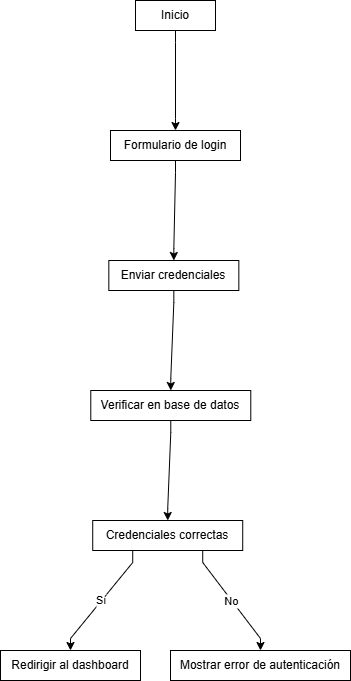

The diagram above was exported from draw.io. Its source (the exported page's mxGraphModel, read from the mxfile embedded in the PNG):
<mxGraphModel dx="3691" dy="2279" grid="1" gridSize="10" guides="1" tooltips="1" connect="1" arrows="1" fold="1" page="1" pageScale="1" pageWidth="827" pageHeight="1169" math="0" shadow="0">
  <root>
    <mxCell id="0" />
    <mxCell id="1" parent="0" />
    <mxCell id="htRH0r_okz4DSG-J-ybj-252" value="Inicio" style="whiteSpace=wrap;html=1;" vertex="1" parent="1">
      <mxGeometry x="-805" y="-1060" width="80" height="30" as="geometry" />
    </mxCell>
    <mxCell id="htRH0r_okz4DSG-J-ybj-253" value="Formulario de login" style="whiteSpace=wrap;html=1;" vertex="1" parent="1">
      <mxGeometry x="-830" y="-930" width="130" height="30" as="geometry" />
    </mxCell>
    <mxCell id="htRH0r_okz4DSG-J-ybj-254" value="" style="noEdgeStyle=1;orthogonal=1;rounded=0;" edge="1" source="htRH0r_okz4DSG-J-ybj-252" target="htRH0r_okz4DSG-J-ybj-253" parent="1">
      <mxGeometry relative="1" as="geometry">
        <Array as="points">
          <mxPoint x="-765" y="-1018" />
          <mxPoint x="-765" y="-942" />
        </Array>
      </mxGeometry>
    </mxCell>
    <mxCell id="htRH0r_okz4DSG-J-ybj-255" value="Enviar credenciales" style="whiteSpace=wrap;html=1;" vertex="1" parent="1">
      <mxGeometry x="-831.6666666666666" y="-800" width="130" height="30" as="geometry" />
    </mxCell>
    <mxCell id="htRH0r_okz4DSG-J-ybj-256" value="" style="noEdgeStyle=1;orthogonal=1;rounded=0;" edge="1" source="htRH0r_okz4DSG-J-ybj-253" target="htRH0r_okz4DSG-J-ybj-255" parent="1">
      <mxGeometry relative="1" as="geometry">
        <Array as="points">
          <mxPoint x="-765" y="-888" />
          <mxPoint x="-766.6666666666666" y="-812" />
        </Array>
      </mxGeometry>
    </mxCell>
    <mxCell id="htRH0r_okz4DSG-J-ybj-257" value="Verificar en base de datos" style="whiteSpace=wrap;html=1;" vertex="1" parent="1">
      <mxGeometry x="-849.7222222222222" y="-670" width="160" height="30" as="geometry" />
    </mxCell>
    <mxCell id="htRH0r_okz4DSG-J-ybj-258" value="" style="noEdgeStyle=1;orthogonal=1;rounded=0;" edge="1" source="htRH0r_okz4DSG-J-ybj-255" target="htRH0r_okz4DSG-J-ybj-257" parent="1">
      <mxGeometry relative="1" as="geometry">
        <Array as="points">
          <mxPoint x="-766.6666666666666" y="-758" />
          <mxPoint x="-769.7222222222222" y="-682" />
        </Array>
      </mxGeometry>
    </mxCell>
    <mxCell id="htRH0r_okz4DSG-J-ybj-259" value="Credenciales correctas" style="whiteSpace=wrap;html=1;" vertex="1" parent="1">
      <mxGeometry x="-847.7777777777778" y="-540" width="150" height="30" as="geometry" />
    </mxCell>
    <mxCell id="htRH0r_okz4DSG-J-ybj-260" value="" style="noEdgeStyle=1;orthogonal=1;rounded=0;" edge="1" source="htRH0r_okz4DSG-J-ybj-257" target="htRH0r_okz4DSG-J-ybj-259" parent="1">
      <mxGeometry relative="1" as="geometry">
        <Array as="points">
          <mxPoint x="-769.7222222222222" y="-628" />
          <mxPoint x="-772.7777777777778" y="-552" />
        </Array>
      </mxGeometry>
    </mxCell>
    <mxCell id="htRH0r_okz4DSG-J-ybj-261" value="Redirigir al dashboard" style="whiteSpace=wrap;html=1;" vertex="1" parent="1">
      <mxGeometry x="-940" y="-410" width="140" height="30" as="geometry" />
    </mxCell>
    <mxCell id="htRH0r_okz4DSG-J-ybj-262" value="Sí" style="noEdgeStyle=1;orthogonal=1;rounded=0;" edge="1" source="htRH0r_okz4DSG-J-ybj-259" target="htRH0r_okz4DSG-J-ybj-261" parent="1">
      <mxGeometry relative="1" as="geometry">
        <Array as="points">
          <mxPoint x="-807.7777777777778" y="-498" />
          <mxPoint x="-870" y="-422" />
        </Array>
      </mxGeometry>
    </mxCell>
    <mxCell id="htRH0r_okz4DSG-J-ybj-263" value="Mostrar error de autenticación" style="whiteSpace=wrap;html=1;" vertex="1" parent="1">
      <mxGeometry x="-770" y="-410" width="180" height="30" as="geometry" />
    </mxCell>
    <mxCell id="htRH0r_okz4DSG-J-ybj-264" value="No" style="noEdgeStyle=1;orthogonal=1;rounded=0;" edge="1" source="htRH0r_okz4DSG-J-ybj-259" target="htRH0r_okz4DSG-J-ybj-263" parent="1">
      <mxGeometry relative="1" as="geometry">
        <Array as="points">
          <mxPoint x="-737.7777777777778" y="-498" />
          <mxPoint x="-680" y="-422" />
        </Array>
      </mxGeometry>
    </mxCell>
  </root>
</mxGraphModel>